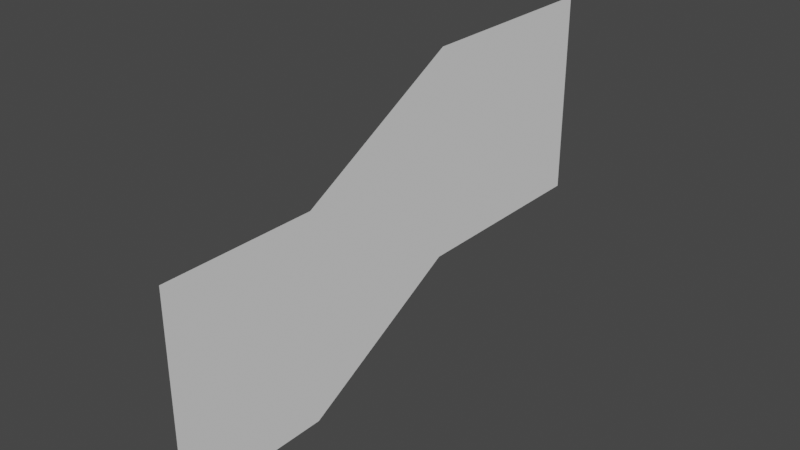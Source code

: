 # Source: Wings.blend  (saved by Blender 2.93.21; exported with 4.5.12 LTS)
import bpy
from mathutils import Matrix  # noqa: F401  (used for matrix-valued properties, if any)

bpy.ops.wm.read_factory_settings(use_empty=True)
scene = bpy.context.scene
scene.name = 'Scene'

# ---- collections
col_collection = bpy.data.collections.new('Collection'); scene.collection.children.link(col_collection)

# ---- world
world_world = bpy.data.worlds.new('World'); scene.world = world_world
world_world.use_nodes = True; world_world.node_tree.nodes.clear()
_N = world_world.node_tree.nodes; _L = world_world.node_tree.links
n0 = _N.new('ShaderNodeOutputWorld'); n0.name = 'World Output'; n0.location = (300, 300)
n1 = _N.new('ShaderNodeBackground'); n1.name = 'Background'; n1.location = (10, 300)
n1.inputs[0].default_value = (0.05088, 0.05088, 0.05088, 1.0)
_L.new(n1.outputs[0], n0.inputs[0])
n0.is_active_output = True
world_world.color = (0.05088, 0.05088, 0.05088)
world_world.use_sun_shadow = False
world_world.sun_shadow_jitter_overblur = 0.0

# ---- meshes
me_plane = bpy.data.meshes.new('Plane')
me_plane.from_pydata([(-1.0, -1.0, 0.0), (1.0, -1.0, 0.0), (-1.0, 1.0, 0.0), (1.0, 1.0, 0.0), (-0.09275, -2.641, -6.85e-08), (1.907, -2.641, -6.85e-08), (-0.09275, -4.119, -6.85e-08), (1.907, -4.119, -6.85e-08)], [], [(0, 1, 3, 2), (1, 0, 4, 5), (5, 4, 6, 7)])
_uv = me_plane.uv_layers.new(name='UVMap')
_uv.uv.foreach_set('vector', [0.0, 0.0, 1.0, 0.0, 1.0, 1.0, 0.0, 1.0, 1.0, 0.0, 0.0, 0.0, 0.0, 0.0, 1.0, 0.0, 1.0, 0.0, 0.0, 0.0, 0.0, 0.0, 1.0, 0.0])
me_plane.use_remesh_fix_poles = True
me_plane.use_remesh_preserve_attributes = False
me_plane.update()
arm_armature = bpy.data.armatures.new('Armature')  # bones are not reproduced

# ---- objects
ob_plane = bpy.data.objects.new('Plane', me_plane)
ob_armature = bpy.data.objects.new('Armature', arm_armature)

# ---- transforms, parenting, visibility, modifiers, constraints
ob_plane.parent = ob_armature
ob_plane.matrix_parent_inverse = Matrix(((1.615, 0.0, 0.0, -0.0), (0.0, -7.057e-08, 1.615, 0.0), (0.0, -1.615, -7.057e-08, 0.0), (-0.0, 0.0, -0.0, 1.0)))
ob_plane.location = (0.0, 0.0, 0.0)
ob_plane.rotation_euler = (-0.0, 1.571, 0.0)
ob_plane.scale = (0.6463, 0.6463, 0.6463)
_vg = ob_plane.vertex_groups.new(name='base')
_vg.add([0, 1, 2, 3], 1.0, 'REPLACE')
_vg = ob_plane.vertex_groups.new(name='center')
_vg.add([4, 5], 1.0, 'REPLACE')
_vg = ob_plane.vertex_groups.new(name='edge')
_vg.add([6, 7], 1.0, 'REPLACE')
_m = ob_plane.modifiers.new('Armature', 'ARMATURE')
_m.object = ob_armature
ob_armature.location = (0.0, 0.0, 0.0)
ob_armature.rotation_euler = (1.571, -0.0, 0.0)
ob_armature.scale = (0.6194, 0.6194, 0.6194)

# ---- collection membership
col_collection.objects.link(ob_plane)
col_collection.objects.link(ob_armature)

# ---- scene / render settings (as saved in the file)
scene.frame_start = 1; scene.frame_end = 250; scene.frame_set(1)
scene.render.engine = 'BLENDER_EEVEE_NEXT'
scene.cycles.use_denoising = False
scene.cycles.samples = 128
scene.cycles.sampling_pattern = 'TABULATED_SOBOL'
scene.cycles.use_adaptive_sampling = False
scene.cycles.use_light_tree = False
scene.view_settings.view_transform = 'Filmic'
bpy.context.view_layer.update()

# ---- added for rendering (the .blend has no active camera and no usable light): camera, sun
cam_auto = bpy.data.cameras.new('AutoCamera')
cam_auto.lens = 50.0
cam_auto.sensor_width = 36.0
cam_auto.clip_end = 1000.0
ob_auto_camera = bpy.data.objects.new('AutoCamera', cam_auto)
scene.collection.objects.link(ob_auto_camera)
ob_auto_camera.location = (3.52053, -5.23267, 2.52323)
ob_auto_camera.rotation_euler = (1.09748, -7.21219e-08, 0.694738)
scene.camera = ob_auto_camera
light_auto_sun = bpy.data.lights.new('AutoSun', 'SUN')
light_auto_sun.energy = 3.0
light_auto_sun.angle = 0.0523599
ob_auto_sun = bpy.data.objects.new('AutoSun', light_auto_sun)
scene.collection.objects.link(ob_auto_sun)
ob_auto_sun.rotation_euler = (0.872665, 0.174533, 0.523599)
bpy.context.view_layer.update()
